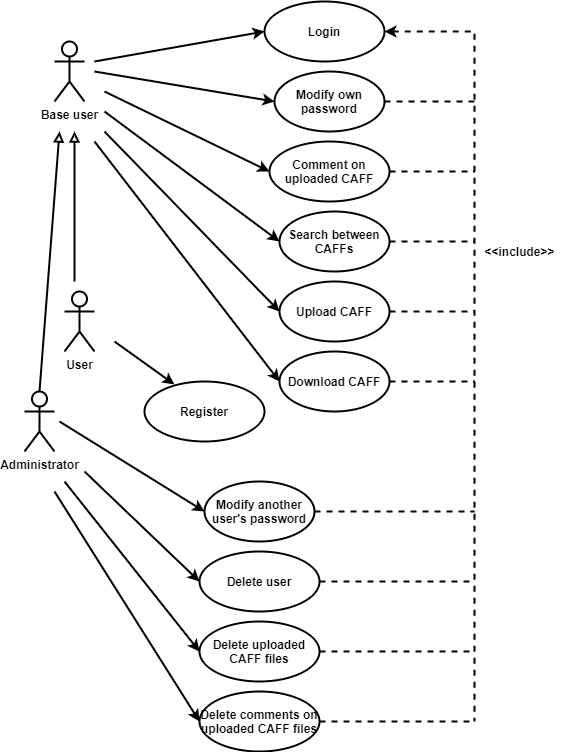

The diagram above was exported from draw.io. Its source (the exported page's mxGraphModel, read from the mxfile embedded in the PNG):
<mxGraphModel dx="1038" dy="547" grid="1" gridSize="10" guides="1" tooltips="1" connect="1" arrows="1" fold="1" page="1" pageScale="1" pageWidth="827" pageHeight="1169" math="0" shadow="0">
  <root>
    <mxCell id="0" />
    <mxCell id="1" parent="0" />
    <mxCell id="PRPUWh6Y9qVq6vg-uWpP-1" value="&lt;b&gt;Base user&lt;/b&gt;" style="shape=umlActor;verticalLabelPosition=bottom;verticalAlign=top;html=1;outlineConnect=0;strokeWidth=2;" parent="1" vertex="1">
      <mxGeometry x="480" y="270" width="30" height="60" as="geometry" />
    </mxCell>
    <mxCell id="PRPUWh6Y9qVq6vg-uWpP-2" value="&lt;b&gt;Administrator&lt;/b&gt;" style="shape=umlActor;verticalLabelPosition=bottom;verticalAlign=top;html=1;outlineConnect=0;strokeWidth=2;" parent="1" vertex="1">
      <mxGeometry x="450" y="620" width="30" height="60" as="geometry" />
    </mxCell>
    <mxCell id="PRPUWh6Y9qVq6vg-uWpP-3" style="edgeStyle=orthogonalEdgeStyle;rounded=0;orthogonalLoop=1;jettySize=auto;html=1;exitX=1;exitY=0.5;exitDx=0;exitDy=0;startArrow=classic;startFill=1;endArrow=none;endFill=0;endSize=6;strokeWidth=2;dashed=1;" parent="1" source="PRPUWh6Y9qVq6vg-uWpP-4" edge="1">
      <mxGeometry relative="1" as="geometry">
        <mxPoint x="900" y="950" as="targetPoint" />
      </mxGeometry>
    </mxCell>
    <mxCell id="PRPUWh6Y9qVq6vg-uWpP-4" value="&lt;b&gt;Login&lt;/b&gt;" style="ellipse;whiteSpace=wrap;html=1;strokeWidth=2;" parent="1" vertex="1">
      <mxGeometry x="690" y="230" width="120" height="60" as="geometry" />
    </mxCell>
    <mxCell id="PRPUWh6Y9qVq6vg-uWpP-5" value="&lt;b&gt;Upload CAFF&lt;/b&gt;" style="ellipse;whiteSpace=wrap;html=1;strokeWidth=2;" parent="1" vertex="1">
      <mxGeometry x="705" y="510" width="110" height="60" as="geometry" />
    </mxCell>
    <mxCell id="PRPUWh6Y9qVq6vg-uWpP-6" value="&lt;b&gt;Download CAFF&lt;/b&gt;" style="ellipse;whiteSpace=wrap;html=1;strokeWidth=2;" parent="1" vertex="1">
      <mxGeometry x="705" y="580" width="110" height="60" as="geometry" />
    </mxCell>
    <mxCell id="PRPUWh6Y9qVq6vg-uWpP-7" value="&lt;b&gt;Modify own password&lt;/b&gt;" style="ellipse;whiteSpace=wrap;html=1;strokeWidth=2;" parent="1" vertex="1">
      <mxGeometry x="700" y="300" width="110" height="60" as="geometry" />
    </mxCell>
    <mxCell id="PRPUWh6Y9qVq6vg-uWpP-8" value="&lt;b&gt;Search between CAFFs&lt;/b&gt;" style="ellipse;whiteSpace=wrap;html=1;strokeWidth=2;" parent="1" vertex="1">
      <mxGeometry x="705" y="440" width="110" height="60" as="geometry" />
    </mxCell>
    <mxCell id="PRPUWh6Y9qVq6vg-uWpP-9" value="&lt;b&gt;Delete user&lt;/b&gt;" style="ellipse;whiteSpace=wrap;html=1;strokeWidth=2;" parent="1" vertex="1">
      <mxGeometry x="625" y="780" width="120" height="60" as="geometry" />
    </mxCell>
    <mxCell id="PRPUWh6Y9qVq6vg-uWpP-10" value="&lt;b&gt;Register&lt;/b&gt;" style="ellipse;whiteSpace=wrap;html=1;strokeWidth=2;" parent="1" vertex="1">
      <mxGeometry x="570" y="610" width="120" height="60" as="geometry" />
    </mxCell>
    <mxCell id="PRPUWh6Y9qVq6vg-uWpP-11" value="&lt;b&gt;Comment on uploaded CAFF&lt;/b&gt;" style="ellipse;whiteSpace=wrap;html=1;strokeWidth=2;" parent="1" vertex="1">
      <mxGeometry x="695" y="370" width="120" height="60" as="geometry" />
    </mxCell>
    <mxCell id="PRPUWh6Y9qVq6vg-uWpP-12" value="" style="endArrow=classic;html=1;rounded=0;entryX=0;entryY=0.5;entryDx=0;entryDy=0;strokeWidth=2;" parent="1" target="PRPUWh6Y9qVq6vg-uWpP-4" edge="1">
      <mxGeometry width="50" height="50" relative="1" as="geometry">
        <mxPoint x="520" y="290" as="sourcePoint" />
        <mxPoint x="710" y="480" as="targetPoint" />
      </mxGeometry>
    </mxCell>
    <mxCell id="PRPUWh6Y9qVq6vg-uWpP-13" value="" style="endArrow=classic;html=1;rounded=0;entryX=0;entryY=0.5;entryDx=0;entryDy=0;strokeWidth=2;" parent="1" target="PRPUWh6Y9qVq6vg-uWpP-11" edge="1">
      <mxGeometry width="50" height="50" relative="1" as="geometry">
        <mxPoint x="530" y="320" as="sourcePoint" />
        <mxPoint x="720" y="490" as="targetPoint" />
      </mxGeometry>
    </mxCell>
    <mxCell id="PRPUWh6Y9qVq6vg-uWpP-14" value="" style="endArrow=classic;html=1;rounded=0;entryX=0;entryY=0.5;entryDx=0;entryDy=0;strokeWidth=2;" parent="1" target="PRPUWh6Y9qVq6vg-uWpP-7" edge="1">
      <mxGeometry width="50" height="50" relative="1" as="geometry">
        <mxPoint x="520" y="300" as="sourcePoint" />
        <mxPoint x="730" y="500" as="targetPoint" />
      </mxGeometry>
    </mxCell>
    <mxCell id="PRPUWh6Y9qVq6vg-uWpP-15" value="" style="endArrow=classic;html=1;rounded=0;entryX=0;entryY=0.5;entryDx=0;entryDy=0;strokeWidth=2;" parent="1" target="PRPUWh6Y9qVq6vg-uWpP-8" edge="1">
      <mxGeometry width="50" height="50" relative="1" as="geometry">
        <mxPoint x="530" y="340" as="sourcePoint" />
        <mxPoint x="740" y="510" as="targetPoint" />
      </mxGeometry>
    </mxCell>
    <mxCell id="PRPUWh6Y9qVq6vg-uWpP-16" value="" style="endArrow=classic;html=1;rounded=0;strokeWidth=2;entryX=0;entryY=0.5;entryDx=0;entryDy=0;" parent="1" target="PRPUWh6Y9qVq6vg-uWpP-9" edge="1">
      <mxGeometry width="50" height="50" relative="1" as="geometry">
        <mxPoint x="510" y="700" as="sourcePoint" />
        <mxPoint x="520" y="750" as="targetPoint" />
      </mxGeometry>
    </mxCell>
    <mxCell id="PRPUWh6Y9qVq6vg-uWpP-17" value="&lt;b&gt;Modify another user's password&lt;/b&gt;" style="ellipse;whiteSpace=wrap;html=1;strokeWidth=2;" parent="1" vertex="1">
      <mxGeometry x="630" y="710" width="110" height="60" as="geometry" />
    </mxCell>
    <mxCell id="PRPUWh6Y9qVq6vg-uWpP-18" value="" style="endArrow=classic;html=1;rounded=0;entryX=0;entryY=0.5;entryDx=0;entryDy=0;strokeWidth=2;" parent="1" target="PRPUWh6Y9qVq6vg-uWpP-17" edge="1">
      <mxGeometry width="50" height="50" relative="1" as="geometry">
        <mxPoint x="485" y="650" as="sourcePoint" />
        <mxPoint x="680" y="830" as="targetPoint" />
      </mxGeometry>
    </mxCell>
    <mxCell id="PRPUWh6Y9qVq6vg-uWpP-19" value="" style="endArrow=classic;html=1;rounded=0;entryX=0;entryY=0.5;entryDx=0;entryDy=0;strokeWidth=2;" parent="1" target="PRPUWh6Y9qVq6vg-uWpP-5" edge="1">
      <mxGeometry width="50" height="50" relative="1" as="geometry">
        <mxPoint x="530" y="360" as="sourcePoint" />
        <mxPoint x="705" y="590" as="targetPoint" />
      </mxGeometry>
    </mxCell>
    <mxCell id="PRPUWh6Y9qVq6vg-uWpP-20" value="" style="endArrow=classic;html=1;rounded=0;strokeWidth=2;entryX=0.25;entryY=0.05;entryDx=0;entryDy=0;entryPerimeter=0;" parent="1" target="PRPUWh6Y9qVq6vg-uWpP-10" edge="1">
      <mxGeometry width="50" height="50" relative="1" as="geometry">
        <mxPoint x="540" y="570" as="sourcePoint" />
        <mxPoint x="730" y="640" as="targetPoint" />
      </mxGeometry>
    </mxCell>
    <mxCell id="PRPUWh6Y9qVq6vg-uWpP-21" value="" style="endArrow=none;html=1;rounded=0;entryX=0.5;entryY=0;entryDx=0;entryDy=0;entryPerimeter=0;endFill=0;strokeWidth=2;endSize=6;startArrow=block;startFill=0;" parent="1" target="PRPUWh6Y9qVq6vg-uWpP-2" edge="1">
      <mxGeometry width="50" height="50" relative="1" as="geometry">
        <mxPoint x="485" y="360" as="sourcePoint" />
        <mxPoint x="705" y="830" as="targetPoint" />
      </mxGeometry>
    </mxCell>
    <mxCell id="PRPUWh6Y9qVq6vg-uWpP-22" value="&lt;b&gt;User&lt;/b&gt;" style="shape=umlActor;verticalLabelPosition=bottom;verticalAlign=top;html=1;outlineConnect=0;strokeWidth=2;" parent="1" vertex="1">
      <mxGeometry x="490" y="520" width="30" height="60" as="geometry" />
    </mxCell>
    <mxCell id="PRPUWh6Y9qVq6vg-uWpP-23" value="" style="endArrow=none;html=1;rounded=0;endFill=0;strokeWidth=2;endSize=6;startArrow=block;startFill=0;" parent="1" edge="1">
      <mxGeometry width="50" height="50" relative="1" as="geometry">
        <mxPoint x="500" y="360" as="sourcePoint" />
        <mxPoint x="500" y="510" as="targetPoint" />
      </mxGeometry>
    </mxCell>
    <mxCell id="PRPUWh6Y9qVq6vg-uWpP-24" value="" style="endArrow=classic;html=1;rounded=0;entryX=0;entryY=0.5;entryDx=0;entryDy=0;strokeWidth=2;" parent="1" target="PRPUWh6Y9qVq6vg-uWpP-6" edge="1">
      <mxGeometry width="50" height="50" relative="1" as="geometry">
        <mxPoint x="520" y="370" as="sourcePoint" />
        <mxPoint x="715" y="550" as="targetPoint" />
      </mxGeometry>
    </mxCell>
    <mxCell id="PRPUWh6Y9qVq6vg-uWpP-25" style="rounded=0;orthogonalLoop=1;jettySize=auto;html=1;exitX=1;exitY=0.5;exitDx=0;exitDy=0;startArrow=none;startFill=0;endArrow=none;endFill=0;endSize=6;strokeWidth=2;dashed=1;" parent="1" source="PRPUWh6Y9qVq6vg-uWpP-7" edge="1">
      <mxGeometry relative="1" as="geometry">
        <mxPoint x="900" y="330" as="targetPoint" />
        <mxPoint x="820" y="270" as="sourcePoint" />
      </mxGeometry>
    </mxCell>
    <mxCell id="PRPUWh6Y9qVq6vg-uWpP-26" style="rounded=0;orthogonalLoop=1;jettySize=auto;html=1;exitX=1;exitY=0.5;exitDx=0;exitDy=0;startArrow=none;startFill=0;endArrow=none;endFill=0;endSize=6;strokeWidth=2;dashed=1;" parent="1" source="PRPUWh6Y9qVq6vg-uWpP-11" edge="1">
      <mxGeometry relative="1" as="geometry">
        <mxPoint x="900" y="400" as="targetPoint" />
        <mxPoint x="830" y="280" as="sourcePoint" />
      </mxGeometry>
    </mxCell>
    <mxCell id="PRPUWh6Y9qVq6vg-uWpP-27" style="rounded=0;orthogonalLoop=1;jettySize=auto;html=1;exitX=1;exitY=0.5;exitDx=0;exitDy=0;startArrow=none;startFill=0;endArrow=none;endFill=0;endSize=6;strokeWidth=2;dashed=1;" parent="1" source="PRPUWh6Y9qVq6vg-uWpP-8" edge="1">
      <mxGeometry relative="1" as="geometry">
        <mxPoint x="900" y="470" as="targetPoint" />
        <mxPoint x="825" y="410" as="sourcePoint" />
      </mxGeometry>
    </mxCell>
    <mxCell id="PRPUWh6Y9qVq6vg-uWpP-28" style="rounded=0;orthogonalLoop=1;jettySize=auto;html=1;exitX=1;exitY=0.5;exitDx=0;exitDy=0;startArrow=none;startFill=0;endArrow=none;endFill=0;endSize=6;strokeWidth=2;dashed=1;" parent="1" source="PRPUWh6Y9qVq6vg-uWpP-5" edge="1">
      <mxGeometry relative="1" as="geometry">
        <mxPoint x="900" y="540" as="targetPoint" />
        <mxPoint x="835" y="420" as="sourcePoint" />
      </mxGeometry>
    </mxCell>
    <mxCell id="PRPUWh6Y9qVq6vg-uWpP-29" style="rounded=0;orthogonalLoop=1;jettySize=auto;html=1;exitX=1;exitY=0.5;exitDx=0;exitDy=0;startArrow=none;startFill=0;endArrow=none;endFill=0;endSize=6;strokeWidth=2;dashed=1;" parent="1" source="PRPUWh6Y9qVq6vg-uWpP-6" edge="1">
      <mxGeometry relative="1" as="geometry">
        <mxPoint x="900" y="610" as="targetPoint" />
        <mxPoint x="845" y="430" as="sourcePoint" />
      </mxGeometry>
    </mxCell>
    <mxCell id="PRPUWh6Y9qVq6vg-uWpP-30" style="rounded=0;orthogonalLoop=1;jettySize=auto;html=1;exitX=1;exitY=0.5;exitDx=0;exitDy=0;startArrow=none;startFill=0;endArrow=none;endFill=0;endSize=6;strokeWidth=2;dashed=1;" parent="1" source="PRPUWh6Y9qVq6vg-uWpP-17" edge="1">
      <mxGeometry relative="1" as="geometry">
        <mxPoint x="900" y="740" as="targetPoint" />
        <mxPoint x="855" y="440" as="sourcePoint" />
      </mxGeometry>
    </mxCell>
    <mxCell id="PRPUWh6Y9qVq6vg-uWpP-31" style="rounded=0;orthogonalLoop=1;jettySize=auto;html=1;exitX=1;exitY=0.5;exitDx=0;exitDy=0;startArrow=none;startFill=0;endArrow=none;endFill=0;endSize=6;strokeWidth=2;dashed=1;" parent="1" source="PRPUWh6Y9qVq6vg-uWpP-9" edge="1">
      <mxGeometry relative="1" as="geometry">
        <mxPoint x="900" y="810" as="targetPoint" />
        <mxPoint x="750" y="750" as="sourcePoint" />
      </mxGeometry>
    </mxCell>
    <mxCell id="PRPUWh6Y9qVq6vg-uWpP-32" value="&lt;b&gt;&amp;lt;&amp;lt;include&amp;gt;&amp;gt;&lt;/b&gt;" style="text;html=1;align=center;verticalAlign=middle;resizable=0;points=[];autosize=1;strokeColor=none;fillColor=none;" parent="1" vertex="1">
      <mxGeometry x="900" y="470" width="90" height="20" as="geometry" />
    </mxCell>
    <mxCell id="HkoJnH9VSKlNfgi3lplI-1" value="&lt;b&gt;Delete uploaded CAFF files&lt;/b&gt;" style="ellipse;whiteSpace=wrap;html=1;strokeWidth=2;" parent="1" vertex="1">
      <mxGeometry x="625" y="850" width="120" height="60" as="geometry" />
    </mxCell>
    <mxCell id="HkoJnH9VSKlNfgi3lplI-3" value="" style="endArrow=classic;html=1;rounded=0;strokeWidth=2;entryX=0;entryY=0.5;entryDx=0;entryDy=0;" parent="1" target="HkoJnH9VSKlNfgi3lplI-1" edge="1">
      <mxGeometry width="50" height="50" relative="1" as="geometry">
        <mxPoint x="490" y="710" as="sourcePoint" />
        <mxPoint x="625" y="810" as="targetPoint" />
      </mxGeometry>
    </mxCell>
    <mxCell id="HkoJnH9VSKlNfgi3lplI-5" style="rounded=0;orthogonalLoop=1;jettySize=auto;html=1;exitX=1;exitY=0.5;exitDx=0;exitDy=0;startArrow=none;startFill=0;endArrow=none;endFill=0;endSize=6;strokeWidth=2;dashed=1;" parent="1" source="HkoJnH9VSKlNfgi3lplI-1" edge="1">
      <mxGeometry relative="1" as="geometry">
        <mxPoint x="900" y="880" as="targetPoint" />
        <mxPoint x="745" y="810" as="sourcePoint" />
      </mxGeometry>
    </mxCell>
    <mxCell id="HkoJnH9VSKlNfgi3lplI-6" value="&lt;b&gt;Delete comments on uploaded CAFF files&lt;/b&gt;" style="ellipse;whiteSpace=wrap;html=1;strokeWidth=2;" parent="1" vertex="1">
      <mxGeometry x="625" y="920" width="120" height="60" as="geometry" />
    </mxCell>
    <mxCell id="HkoJnH9VSKlNfgi3lplI-7" value="" style="endArrow=classic;html=1;rounded=0;strokeWidth=2;entryX=0;entryY=0.5;entryDx=0;entryDy=0;" parent="1" target="HkoJnH9VSKlNfgi3lplI-6" edge="1">
      <mxGeometry width="50" height="50" relative="1" as="geometry">
        <mxPoint x="480" y="720" as="sourcePoint" />
        <mxPoint x="520" y="930" as="targetPoint" />
      </mxGeometry>
    </mxCell>
    <mxCell id="HkoJnH9VSKlNfgi3lplI-9" style="rounded=0;orthogonalLoop=1;jettySize=auto;html=1;exitX=1;exitY=0.5;exitDx=0;exitDy=0;startArrow=none;startFill=0;endArrow=none;endFill=0;endSize=6;strokeWidth=2;dashed=1;" parent="1" source="HkoJnH9VSKlNfgi3lplI-6" edge="1">
      <mxGeometry relative="1" as="geometry">
        <mxPoint x="900" y="950" as="targetPoint" />
        <mxPoint x="745" y="880" as="sourcePoint" />
      </mxGeometry>
    </mxCell>
  </root>
</mxGraphModel>